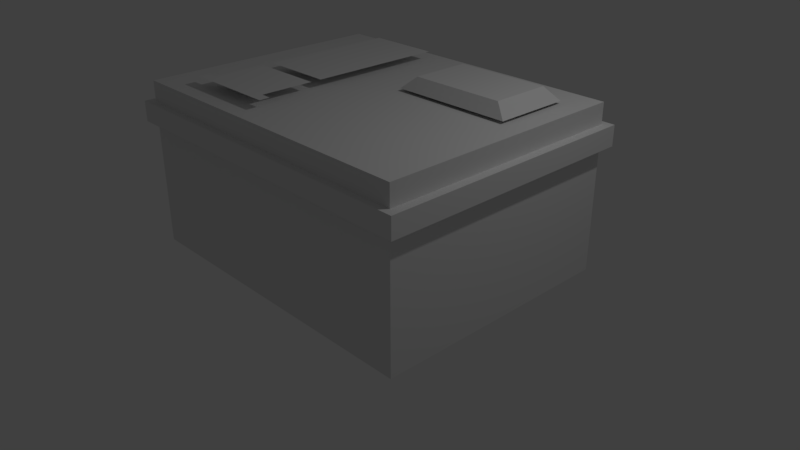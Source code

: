 # Source: sg_ammo.blend  (saved by Blender 2.78.0; exported with 4.5.12 LTS)
import bpy
from mathutils import Matrix  # noqa: F401  (used for matrix-valued properties, if any)

bpy.ops.wm.read_factory_settings(use_empty=True)
scene = bpy.context.scene
scene.name = 'Scene'

# ---- collections
col_collection_1 = bpy.data.collections.new('Collection 1'); scene.collection.children.link(col_collection_1)

# ---- materials (node trees are filled in below, after node groups)
mat_vc = bpy.data.materials.new('vc')
mat_vc.alpha_threshold = 0.0
mat_vc.use_transparent_shadow = False
mat_vc.roughness = 0.5
mat_vc.line_color = (0.0, 0.0, 0.0, 1.0)

# ---- material node trees

# ---- world
world_world = bpy.data.worlds.new('World'); scene.world = world_world
world_world.color = (0.05088, 0.05088, 0.05088)
world_world.use_sun_shadow = False
world_world.sun_shadow_jitter_overblur = 0.0
world_world.cycles.sampling_method = 'MANUAL'

# ---- cameras
cam_camera = bpy.data.cameras.new('Camera')
cam_camera.clip_end = 100.0
cam_camera.lens = 35.0
cam_camera.sensor_width = 32.0
cam_camera.sensor_height = 18.0
cam_camera.ortho_scale = 7.314
cam_camera.dof.focus_distance = 0.0
cam_camera.dof.aperture_fstop = 128.0

# ---- lights
light_lamp = bpy.data.lights.new('Lamp', 'POINT')
light_lamp.transmission_factor = 0.0
light_lamp.cutoff_distance = 30.0
light_lamp.energy = 100.0
light_lamp.shadow_buffer_clip_start = 1.001
light_lamp.shadow_soft_size = 0.1
light_lamp.shadow_maximum_resolution = 0.006
light_lamp.use_absolute_resolution = True

# ---- meshes
me_cube = bpy.data.meshes.new('Cube')
me_cube.from_pydata([(1.406, 1.393, -1.017), (1.406, -1.353, -1.017), (-1.341, -1.353, -1.017), (-1.341, 1.393, -1.017), (-0.02919, 1.282, 1.73), (-0.02919, -1.242, 1.73), (-1.051, -1.242, 1.73), (-1.051, 1.282, 1.73), (-0.2351, -0.4373, 1.893), (-0.8595, -0.3229, 1.893), (-0.2351, -1.009, 1.893), (-0.8595, 1.164, 1.893), (-0.8595, -0.4373, 1.893), (-0.2351, -0.3229, 1.893), (-0.8595, -1.009, 1.893), (-0.2351, 1.164, 1.893), (-0.2351, -1.123, 1.893), (-0.8595, -1.123, 1.893), (-0.9487, -1.009, 1.893), (-0.9487, -1.123, 1.893), (-0.1459, -1.009, 1.893), (-0.1459, -1.123, 1.893), (1.481, 1.469, 1.059), (1.481, -1.428, 1.059), (-1.416, -1.428, 1.059), (-1.416, 1.469, 1.059), (1.481, 1.469, 1.392), (1.481, -1.428, 1.392), (-1.416, -1.428, 1.392), (-1.416, 1.469, 1.392), (1.406, 1.393, 1.73), (1.406, -1.353, 1.73), (-1.341, 1.393, 1.73), (-1.341, -1.353, 1.73), (1.217, 1.043, 1.775), (1.217, 0.2199, 1.775), (0.195, 0.2199, 1.775), (0.195, 1.043, 1.775), (1.104, 0.9517, 1.973), (1.104, 0.3113, 1.973), (0.3085, 0.9517, 1.973), (0.3085, 0.3113, 1.973)], [], [(0, 1, 2, 3), (4, 7, 6, 5), (0, 30, 31, 1), (1, 31, 33, 2), (2, 33, 32, 3), (30, 0, 3, 32), (10, 16, 21, 20), (10, 14, 17, 16), (8, 12, 14, 10), (17, 14, 18, 19), (15, 11, 9, 13), (22, 23, 24, 25), (26, 29, 28, 27), (22, 26, 27, 23), (23, 27, 28, 24), (24, 28, 29, 25), (26, 22, 25, 29), (4, 5, 31, 30), (7, 4, 30, 32), (5, 6, 33, 31), (6, 7, 32, 33), (38, 40, 41, 39), (36, 35, 39, 41), (35, 34, 38, 39), (37, 36, 41, 40), (34, 37, 40, 38)])
_ca = me_cube.color_attributes.new('Col', 'BYTE_COLOR', 'CORNER')
_ca.data.foreach_set('color', [0.07227, 0.08438, 0.01681, 1.0, 0.07227, 0.08438, 0.01681, 1.0, 0.07227, 0.08438, 0.01681, 1.0, 0.07227, 0.08438, 0.01681, 1.0, 0.04374, 0.04092, 0.02843, 1.0, 0.04374, 0.04092, 0.02843, 1.0, 0.04374, 0.04092, 0.02843, 1.0, 0.04374, 0.04092, 0.02843, 1.0, 0.01298, 0.02217, 0.008023, 1.0, 0.07227, 0.08438, 0.01681, 1.0, 0.07227, 0.08438, 0.01681, 1.0, 0.01298, 0.02217, 0.008023, 1.0, 0.01298, 0.02217, 0.008023, 1.0, 0.07227, 0.08438, 0.01681, 1.0, 0.07227, 0.08438, 0.01681, 1.0, 0.01298, 0.02217, 0.008023, 1.0, 0.01298, 0.02217, 0.008023, 1.0, 0.07227, 0.08438, 0.01681, 1.0, 0.07227, 0.08438, 0.01681, 1.0, 0.01298, 0.02217, 0.008023, 1.0, 0.07227, 0.08438, 0.01681, 1.0, 0.01298, 0.02217, 0.008023, 1.0, 0.01298, 0.02217, 0.008023, 1.0, 0.07227, 0.08438, 0.01681, 1.0, 0.8308, 0.5089, 0.1651, 1.0, 0.8308, 0.5089, 0.1651, 1.0, 0.8308, 0.5089, 0.1651, 1.0, 0.8308, 0.5089, 0.1651, 1.0, 0.8308, 0.5089, 0.1651, 1.0, 0.8308, 0.5089, 0.1651, 1.0, 0.8308, 0.5089, 0.1651, 1.0, 0.8308, 0.5089, 0.1651, 1.0, 0.8308, 0.5972, 0.314, 1.0, 0.8308, 0.5972, 0.314, 1.0, 0.8308, 0.5089, 0.1651, 1.0, 0.8308, 0.5089, 0.1651, 1.0, 0.8308, 0.5089, 0.1651, 1.0, 0.8308, 0.5089, 0.1651, 1.0, 0.8308, 0.5089, 0.1651, 1.0, 0.8308, 0.5089, 0.1651, 1.0, 0.8308, 0.09531, 0.0356, 1.0, 0.8308, 0.09531, 0.0356, 1.0, 0.3916, 0.08866, 0.04231, 1.0, 0.3005, 0.0356, 0.01033, 1.0, 0.07227, 0.08438, 0.01681, 1.0, 0.07227, 0.08438, 0.01681, 1.0, 0.07227, 0.08438, 0.01681, 1.0, 0.07227, 0.08438, 0.01681, 1.0, 0.2623, 0.2462, 0.1356, 1.0, 0.2623, 0.2462, 0.1356, 1.0, 0.2623, 0.2462, 0.1356, 1.0, 0.2623, 0.2462, 0.1356, 1.0, 0.2623, 0.2462, 0.1356, 1.0, 0.2623, 0.2462, 0.1356, 1.0, 0.2623, 0.2462, 0.1356, 1.0, 0.2623, 0.2462, 0.1356, 1.0, 0.2623, 0.2462, 0.1356, 1.0, 0.2623, 0.2462, 0.1356, 1.0, 0.2623, 0.2462, 0.1356, 1.0, 0.2423, 0.2307, 0.1221, 1.0, 0.2423, 0.2307, 0.1221, 1.0, 0.2623, 0.2462, 0.1356, 1.0, 0.2623, 0.2462, 0.1356, 1.0, 0.2623, 0.2462, 0.1356, 1.0, 0.2623, 0.2462, 0.1356, 1.0, 0.2623, 0.2462, 0.1356, 1.0, 0.2623, 0.2462, 0.1356, 1.0, 0.2623, 0.2462, 0.1356, 1.0, 0.07227, 0.08228, 0.01681, 1.0, 0.07227, 0.08438, 0.01681, 1.0, 0.07227, 0.08438, 0.01681, 1.0, 0.07227, 0.08438, 0.01681, 1.0, 0.07227, 0.08228, 0.01681, 1.0, 0.07227, 0.08228, 0.01681, 1.0, 0.07227, 0.08438, 0.01681, 1.0, 0.07227, 0.08438, 0.01681, 1.0, 0.07227, 0.08438, 0.01681, 1.0, 0.07227, 0.08438, 0.01681, 1.0, 0.07227, 0.08438, 0.01681, 1.0, 0.07227, 0.08438, 0.01681, 1.0, 0.07227, 0.08438, 0.01681, 1.0, 0.07227, 0.08228, 0.01681, 1.0, 0.07227, 0.08438, 0.01681, 1.0, 0.07227, 0.08438, 0.01681, 1.0, 0.3515, 0.3005, 0.2874, 1.0, 0.624, 0.5271, 0.5149, 1.0, 0.624, 0.5271, 0.5149, 1.0, 0.5906, 0.4969, 0.4851, 1.0, 0.02217, 0.02122, 0.01521, 1.0, 0.02217, 0.02122, 0.01521, 1.0, 0.02217, 0.02122, 0.01521, 1.0, 0.02217, 0.02122, 0.01521, 1.0, 0.02217, 0.02122, 0.01521, 1.0, 0.02217, 0.02122, 0.01521, 1.0, 0.02217, 0.02122, 0.01521, 1.0, 0.02217, 0.02122, 0.01521, 1.0, 0.02217, 0.02122, 0.01521, 1.0, 0.02217, 0.02122, 0.01521, 1.0, 0.02217, 0.02122, 0.01521, 1.0, 0.02217, 0.02122, 0.01521, 1.0, 0.02217, 0.02122, 0.01521, 1.0, 0.02217, 0.02122, 0.01521, 1.0, 0.02217, 0.02122, 0.01521, 1.0, 0.02217, 0.02122, 0.01521, 1.0])
me_cube.materials.append(mat_vc)
me_cube.use_remesh_preserve_volume = False
me_cube.use_remesh_preserve_attributes = False
me_cube.use_mirror_vertex_groups = False
me_cube.use_paint_bone_selection = False
me_cube.use_paint_mask = True
me_cube.update()

# ---- objects
ob_cube = bpy.data.objects.new('Cube', me_cube)
ob_lamp = bpy.data.objects.new('Lamp', light_lamp)
ob_camera = bpy.data.objects.new('Camera', cam_camera)

# ---- transforms, parenting, visibility, modifiers, constraints
ob_cube.location = (0.0, 0.0, 0.8158)
ob_cube.scale = (1.54, 1.201, 0.7899)
ob_cube.lock_rotations_4d = False
ob_cube.empty_display_type = 'ARROWS'
ob_cube.lineart.crease_threshold = 0.0
ob_lamp.location = (4.076, 1.005, 5.904)
ob_lamp.rotation_euler = (0.6503, 0.05522, 1.866)
ob_lamp.lock_rotations_4d = False
ob_lamp.empty_display_type = 'ARROWS'
ob_lamp.color = (0.0, 0.0, 0.0, 0.0)
ob_lamp.lineart.crease_threshold = 0.0
ob_camera.location = (7.481, -6.508, 5.344)
ob_camera.rotation_euler = (1.109, 0.0, 0.8149)
ob_camera.lock_rotations_4d = False
ob_camera.empty_display_type = 'ARROWS'
ob_camera.color = (0.0, 0.0, 0.0, 0.0)
ob_camera.display_type = 'WIRE'
ob_camera.lineart.crease_threshold = 0.0

# ---- collection membership
col_collection_1.objects.link(ob_cube)
col_collection_1.objects.link(ob_lamp)
col_collection_1.objects.link(ob_camera)

# ---- scene / render settings (as saved in the file)
scene.camera = ob_camera
scene.frame_start = 1; scene.frame_end = 250; scene.frame_set(1)
scene.render.engine = 'BLENDER_EEVEE_NEXT'
scene.render.resolution_percentage = 50
scene.render.dither_intensity = 0.0
scene.cycles.use_denoising = False
scene.cycles.samples = 128
scene.cycles.sampling_pattern = 'TABULATED_SOBOL'
scene.cycles.light_sampling_threshold = 0.0
scene.cycles.use_adaptive_sampling = False
scene.cycles.use_light_tree = False
scene.cycles.blur_glossy = 0.0
scene.cycles.sample_clamp_indirect = 0.0
scene.view_settings.view_transform = 'Standard'
bpy.context.view_layer.update()
